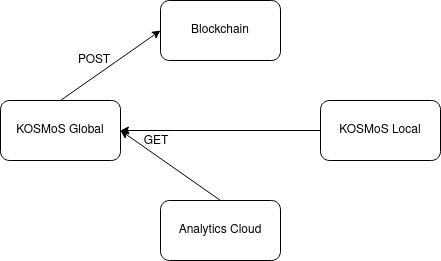

The diagram above was exported from draw.io. Its source (the exported page's mxGraphModel, read from the mxfile embedded in the PNG):
<mxGraphModel dx="1422" dy="926" grid="1" gridSize="10" guides="1" tooltips="1" connect="1" arrows="1" fold="1" page="1" pageScale="1" pageWidth="850" pageHeight="1100" math="0" shadow="0">
  <root>
    <mxCell id="0" />
    <mxCell id="1" parent="0" />
    <mxCell id="FDtzc6XoNFnc1G0duEbf-1" value="Blockchain" style="rounded=1;whiteSpace=wrap;html=1;" vertex="1" parent="1">
      <mxGeometry x="320" y="20" width="120" height="60" as="geometry" />
    </mxCell>
    <mxCell id="FDtzc6XoNFnc1G0duEbf-2" value="KOSMoS Global" style="rounded=1;whiteSpace=wrap;html=1;" vertex="1" parent="1">
      <mxGeometry x="160" y="120" width="120" height="60" as="geometry" />
    </mxCell>
    <mxCell id="FDtzc6XoNFnc1G0duEbf-3" value="Analytics Cloud" style="rounded=1;whiteSpace=wrap;html=1;" vertex="1" parent="1">
      <mxGeometry x="320" y="220" width="120" height="60" as="geometry" />
    </mxCell>
    <mxCell id="FDtzc6XoNFnc1G0duEbf-4" value="KOSMoS Local" style="rounded=1;whiteSpace=wrap;html=1;" vertex="1" parent="1">
      <mxGeometry x="480" y="120" width="120" height="60" as="geometry" />
    </mxCell>
    <mxCell id="FDtzc6XoNFnc1G0duEbf-7" value="" style="endArrow=classic;html=1;entryX=0;entryY=0.5;entryDx=0;entryDy=0;exitX=0.5;exitY=0;exitDx=0;exitDy=0;" edge="1" parent="1" source="FDtzc6XoNFnc1G0duEbf-2" target="FDtzc6XoNFnc1G0duEbf-1">
      <mxGeometry width="50" height="50" relative="1" as="geometry">
        <mxPoint x="160" y="350" as="sourcePoint" />
        <mxPoint x="210" y="300" as="targetPoint" />
      </mxGeometry>
    </mxCell>
    <mxCell id="FDtzc6XoNFnc1G0duEbf-8" value="" style="endArrow=classic;html=1;entryX=1;entryY=0.5;entryDx=0;entryDy=0;exitX=0;exitY=0.5;exitDx=0;exitDy=0;" edge="1" parent="1" source="FDtzc6XoNFnc1G0duEbf-4" target="FDtzc6XoNFnc1G0duEbf-2">
      <mxGeometry width="50" height="50" relative="1" as="geometry">
        <mxPoint x="160" y="350" as="sourcePoint" />
        <mxPoint x="210" y="300" as="targetPoint" />
      </mxGeometry>
    </mxCell>
    <mxCell id="FDtzc6XoNFnc1G0duEbf-9" value="" style="endArrow=classic;html=1;entryX=1;entryY=0.5;entryDx=0;entryDy=0;exitX=0.5;exitY=0;exitDx=0;exitDy=0;" edge="1" parent="1" source="FDtzc6XoNFnc1G0duEbf-3" target="FDtzc6XoNFnc1G0duEbf-2">
      <mxGeometry width="50" height="50" relative="1" as="geometry">
        <mxPoint x="230" y="270" as="sourcePoint" />
        <mxPoint x="280" y="220" as="targetPoint" />
      </mxGeometry>
    </mxCell>
    <mxCell id="FDtzc6XoNFnc1G0duEbf-10" value="GET" style="text;html=1;strokeColor=none;fillColor=none;align=center;verticalAlign=middle;whiteSpace=wrap;rounded=0;" vertex="1" parent="1">
      <mxGeometry x="296" y="151" width="40" height="20" as="geometry" />
    </mxCell>
    <mxCell id="FDtzc6XoNFnc1G0duEbf-11" value="POST" style="text;html=1;strokeColor=none;fillColor=none;align=center;verticalAlign=middle;whiteSpace=wrap;rounded=0;" vertex="1" parent="1">
      <mxGeometry x="234" y="70" width="40" height="20" as="geometry" />
    </mxCell>
  </root>
</mxGraphModel>